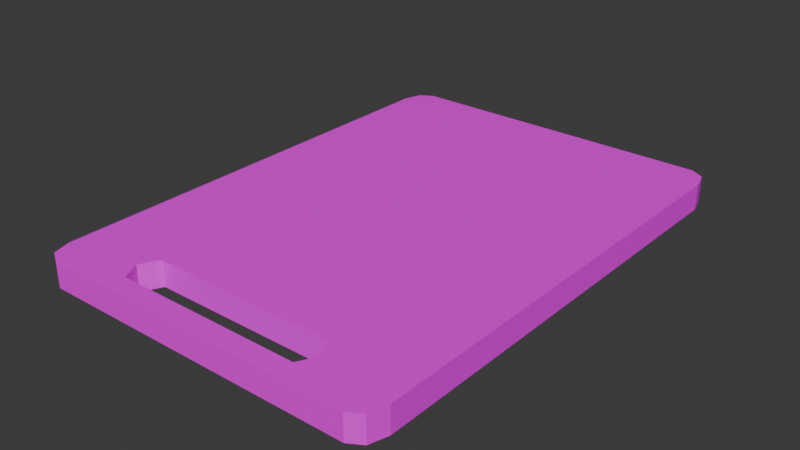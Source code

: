# Source: CuttingBoard.blend  (saved by Blender 5.0.119; exported with 4.5.12 LTS)
import bpy
from mathutils import Matrix  # noqa: F401  (used for matrix-valued properties, if any)

bpy.ops.wm.read_factory_settings(use_empty=True)
scene = bpy.context.scene
scene.name = 'Scene'

# ---- collections
col_collection = bpy.data.collections.new('Collection'); scene.collection.children.link(col_collection)

# ---- images (referenced by path relative to the original .blend; pixels are not part of the script)
import os
ASSET_DIR = os.environ.get("B2B_ASSET_DIR", "")  # directory of the original .blend (textures are referenced by path, not embedded)
HERE = os.path.dirname(os.path.abspath(__file__))  # packed textures are extracted next to this script under _unpacked/

def load_image(name, relpath, width, height, colorspace="sRGB"):
    """Load a texture the original file referenced (path relative to the .blend, or extracted next to this script)."""
    p = next((c for c in (os.path.join(HERE, relpath), os.path.join(ASSET_DIR, relpath)) if relpath and os.path.exists(c)), "")
    if p:
        img = bpy.data.images.load(p, check_existing=True)
        img.name = name
    else:  # same state as the original file: an image datablock whose file is absent (Cycles renders it pink)
        img = bpy.data.images.new(name, width, height)
        img.source = "FILE"
        img.filepath = "//" + (relpath or name)
    img.colorspace_settings.name = colorspace
    return img
img_cube_base_color = load_image('Cube Base Color', '', 1024, 1024, 'sRGB')

# ---- materials (node trees are filled in below, after node groups)
mat_material_001 = bpy.data.materials.new('Material.001')

# ---- material node trees
mat_material_001.use_nodes = True; mat_material_001.node_tree.nodes.clear()
_N = mat_material_001.node_tree.nodes; _L = mat_material_001.node_tree.links
n0 = _N.new('ShaderNodeBsdfPrincipled'); n0.name = 'Principled BSDF'; n0.location = (-200, 100)
n1 = _N.new('ShaderNodeOutputMaterial'); n1.name = 'Material Output'; n1.location = (200, 100)
n2 = _N.new('ShaderNodeTexImage'); n2.name = 'Image Texture'; n2.location = (-490, 71)
n2.image = img_cube_base_color
_L.new(n0.outputs[0], n1.inputs[0])
_L.new(n2.outputs[0], n0.inputs[0])
n1.is_active_output = True

# ---- world
world_world = bpy.data.worlds.new('World'); scene.world = world_world
world_world.use_nodes = True; world_world.node_tree.nodes.clear()
_N = world_world.node_tree.nodes; _L = world_world.node_tree.links
n0 = _N.new('ShaderNodeOutputWorld'); n0.name = 'World Output'; n0.location = (200, 100)
n1 = _N.new('ShaderNodeBackground'); n1.name = 'Background'; n1.location = (-200, 100)
n1.inputs[0].default_value = (0.05088, 0.05088, 0.05088, 1.0)
_L.new(n1.outputs[0], n0.inputs[0])
n0.is_active_output = True
world_world.color = (0.05088, 0.05088, 0.05088)
world_world.sun_shadow_jitter_overblur = 0.0

# ---- meshes
me_cube_001 = bpy.data.meshes.new('Cube.001')
me_cube_001.from_pydata([(-1.0, -1.186, -0.07259), (-1.0, -1.186, 0.07259), (1.0, -1.186, -0.07259), (1.0, -1.186, 0.07259), (-0.5272, -1.291, 0.07259), (-0.5272, -1.082, 0.07259), (-0.5826, -1.186, 0.07259), (0.5272, -1.082, 0.07259), (0.5272, -1.291, 0.07259), (0.5826, -1.186, 0.07259), (-0.5826, -1.186, -0.07259), (0.5826, -1.186, -0.07259), (0.5272, -1.291, -0.07259), (-0.5272, -1.291, -0.07259), (-0.5272, -1.082, -0.07259), (0.5272, -1.082, -0.07259), (-0.8946, -1.403, -0.07259), (-1.0, -1.255, -0.07259), (-0.9691, -1.359, -0.07259), (-1.0, -1.255, 0.07259), (-0.8946, -1.403, 0.07259), (-0.9691, -1.359, 0.07259), (-1.0, 1.255, -0.07259), (-0.8946, 1.403, -0.07259), (-0.9691, 1.359, -0.07259), (-0.8946, 1.403, 0.07259), (-1.0, 1.255, 0.07259), (-0.9691, 1.359, 0.07259), (1.0, -1.255, -0.07259), (0.8946, -1.403, -0.07259), (0.9691, -1.359, -0.07259), (0.8946, -1.403, 0.07259), (1.0, -1.255, 0.07259), (0.9691, -1.359, 0.07259), (0.8946, 1.403, -0.07259), (1.0, 1.255, -0.07259), (0.9691, 1.359, -0.07259), (1.0, 1.255, 0.07259), (0.8946, 1.403, 0.07259), (0.9691, 1.359, 0.07259)], [], [(14, 5, 6, 10), (6, 4, 13, 10), (15, 7, 5, 14), (8, 9, 11, 12), (11, 9, 7, 15), (4, 8, 12, 13), (22, 26, 27, 24), (24, 27, 25, 23), (34, 38, 39, 36), (36, 39, 37, 35), (28, 32, 33, 30), (30, 33, 31, 29), (16, 20, 21, 18), (18, 21, 19, 17), (11, 2, 28, 30, 29, 16, 18, 17, 0, 10, 13, 12), (29, 31, 20, 16), (17, 19, 1, 0), (1, 19, 21, 20, 31, 33, 32, 3, 9, 8, 4, 6), (10, 0, 22, 24, 23, 34, 36, 35, 2, 11, 15, 14), (0, 1, 26, 22), (23, 25, 38, 34), (25, 27, 26, 1, 6, 5, 7, 9, 3, 37, 39, 38), (2, 3, 32, 28), (35, 37, 3, 2)])
_uv = me_cube_001.uv_layers.new(name='UVMap')
_uv.uv.foreach_set('vector', [0.3515, 1.0, 0.3515, 0.6667, 0.3639, 0.6667, 0.3639, 1.0, 0.3639, 0.6667, 0.3763, 0.6667, 0.3763, 1.0, 0.3639, 1.0, 0.0, 1.0, 0.0, 0.6667, 0.1757, 0.6667, 0.1757, 1.0, 0.3763, 0.6667, 0.3888, 0.6667, 0.3888, 1.0, 0.3763, 1.0, 0.3888, 1.0, 0.3888, 0.6667, 0.4012, 0.6667, 0.4012, 1.0, 0.1757, 0.6667, 0.3515, 0.6667, 0.3515, 1.0, 0.1757, 1.0, 0.644, 0.3333, 0.644, 0.0, 0.6564, 0.0, 0.6564, 0.3333, 0.3333, 0.6667, 0.3333, 0.3333, 0.3458, 0.3333, 0.3458, 0.6667, 0.644, 0.6667, 0.644, 0.3333, 0.6564, 0.3333, 0.6564, 0.6667, 0.6564, 0.3333, 0.6564, 0.0, 0.6688, 0.0, 0.6688, 0.3333, 0.967, 0.3333, 0.967, 0.0, 0.9794, 0.0, 0.9794, 0.3333, 0.6564, 0.6667, 0.6564, 0.3333, 0.6688, 0.3333, 0.6688, 0.6667, 0.967, 0.6667, 0.967, 0.3333, 0.9794, 0.3333, 0.9794, 0.6667, 0.3333, 0.3333, 0.3333, 0.0, 0.3458, 0.0, 0.3458, 0.3333, 0.02571, 0.2638, 0.02571, 0.3333, 0.01756, 0.3333, 0.005144, 0.3282, 1.59e-08, 0.3158, 3.841e-08, 0.01756, 0.005144, 0.005144, 0.01756, 1.326e-09, 0.02571, 1.941e-09, 0.02571, 0.06956, 0.01328, 0.0788, 0.01328, 0.2545, 0.6688, 0.6667, 0.6688, 0.3333, 0.967, 0.3333, 0.967, 0.6667, 0.3458, 0.3333, 0.3458, 0.0, 0.3539, 0.0, 0.3539, 0.3333, 0.02571, 0.6667, 0.01756, 0.6667, 0.005144, 0.6615, 1.06e-08, 0.6491, 3.311e-08, 0.3509, 0.005144, 0.3385, 0.01756, 0.3333, 0.02571, 0.3333, 0.02571, 0.4029, 0.01328, 0.4121, 0.01328, 0.5879, 0.02571, 0.5971, 0.02571, 0.06956, 0.02571, 1.941e-09, 0.3158, 2.384e-08, 0.3282, 0.005144, 0.3333, 0.01756, 0.3333, 0.3158, 0.3282, 0.3282, 0.3158, 0.3333, 0.02571, 0.3333, 0.02571, 0.2638, 0.03814, 0.2545, 0.03814, 0.0788, 0.3539, 0.3333, 0.3539, 0.0, 0.644, 0.0, 0.644, 0.3333, 0.3458, 0.6667, 0.3458, 0.3333, 0.644, 0.3333, 0.644, 0.6667, 0.3333, 0.6491, 0.3282, 0.6615, 0.3158, 0.6667, 0.02571, 0.6667, 0.02571, 0.5971, 0.03814, 0.5879, 0.03814, 0.4121, 0.02571, 0.4029, 0.02571, 0.3333, 0.3158, 0.3333, 0.3282, 0.3385, 0.3333, 0.3509, 0.9589, 0.3333, 0.9589, 0.0, 0.967, 0.0, 0.967, 0.3333, 0.6688, 0.3333, 0.6688, 0.0, 0.9589, 0.0, 0.9589, 0.3333])
me_cube_001.materials.append(mat_material_001)
me_cube_001.update()

# ---- objects
ob_cube = bpy.data.objects.new('Cube', me_cube_001)

# ---- transforms, parenting, visibility, modifiers, constraints
ob_cube.location = (0.0, 0.0, 0.0)

# ---- collection membership
col_collection.objects.link(ob_cube)

# ---- scene / render settings (as saved in the file)
scene.frame_start = 1; scene.frame_end = 250; scene.frame_set(1)
scene.render.engine = 'BLENDER_EEVEE_NEXT'
scene.render.bake_bias = 0.0
scene.render.bake_samples = 0
scene.cycles.sampling_pattern = 'TABULATED_SOBOL'
scene.eevee.use_volume_custom_range = False
bpy.context.view_layer.update()

# ---- added for rendering (the .blend has no active camera and no usable light): camera, sun
cam_auto = bpy.data.cameras.new('AutoCamera')
cam_auto.lens = 50.0
cam_auto.sensor_width = 36.0
cam_auto.clip_end = 1000.0
ob_auto_camera = bpy.data.objects.new('AutoCamera', cam_auto)
scene.collection.objects.link(ob_auto_camera)
ob_auto_camera.location = (3.19037, -3.82845, 2.5523)
ob_auto_camera.rotation_euler = (1.09748, -7.21219e-08, 0.694738)
scene.camera = ob_auto_camera
light_auto_sun = bpy.data.lights.new('AutoSun', 'SUN')
light_auto_sun.energy = 3.0
light_auto_sun.angle = 0.0523599
ob_auto_sun = bpy.data.objects.new('AutoSun', light_auto_sun)
scene.collection.objects.link(ob_auto_sun)
ob_auto_sun.rotation_euler = (0.872665, 0.174533, 0.523599)
bpy.context.view_layer.update()
